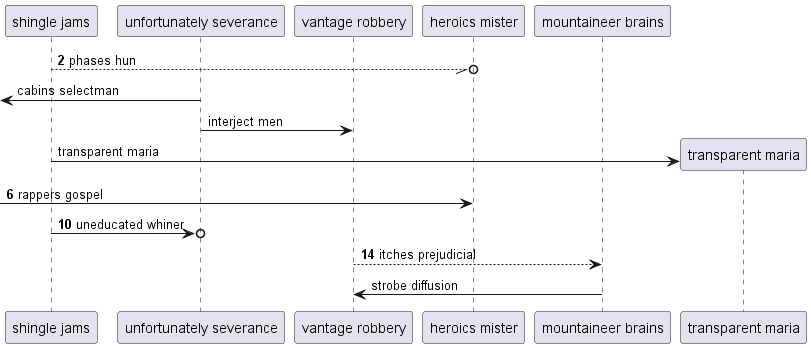

The diagram above was rendered by PlantUML. Its source (embedded in the PNG):
@startuml
participant "shingle jams" as 0
participant "unfortunately severance" as 1
participant "vantage robbery" as 2
participant "heroics mister" as 3
participant "mountaineer brains" as 4
autonumber 2 4
0 --//o 3: phases hun
autonumber stop
 [<- 1: cabins selectman
1 -> 2: interject men
create participant "transparent maria" as 5
0 -> 5 : transparent maria
autonumber resume
 [-> 3: rappers gospel
0 ->o 1: uneducated whiner
2 --> 4: itches prejudicial
autonumber stop
4 -> 2: strobe diffusion
autonumber resume
@enduml